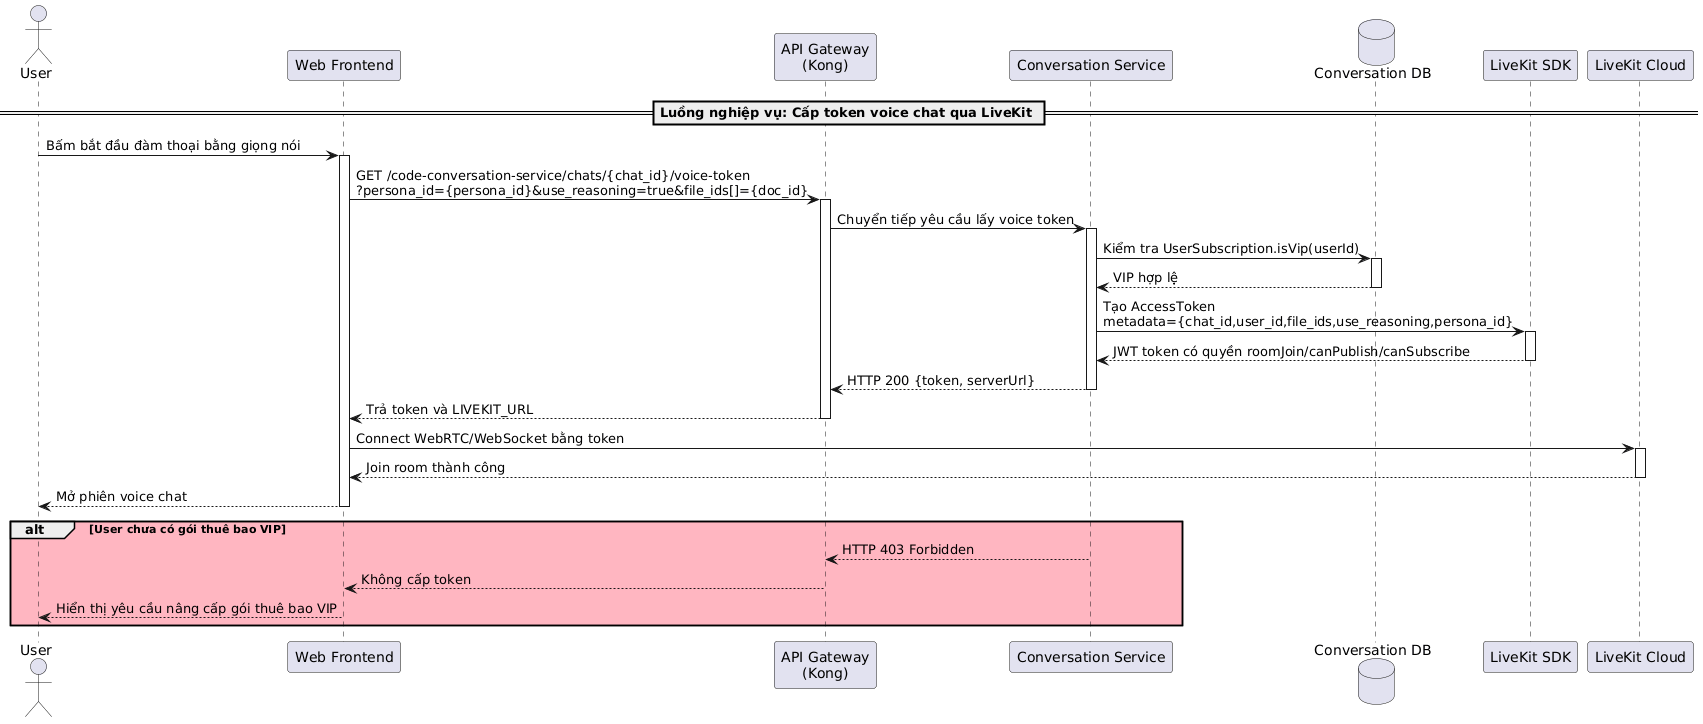

The diagram above was rendered by PlantUML. Its source (embedded in the PNG):
@startuml
actor "User" as User
participant "Web Frontend" as Frontend
participant "API Gateway\n(Kong)" as Kong
participant "Conversation Service" as ConversationService
database "Conversation DB" as ConversationDB
participant "LiveKit SDK" as LiveKitSDK
participant "LiveKit Cloud" as LiveKit

== Luồng nghiệp vụ: Cấp token voice chat qua LiveKit ==

User -> Frontend: Bấm bắt đầu đàm thoại bằng giọng nói
activate Frontend

Frontend -> Kong: GET /code-conversation-service/chats/{chat_id}/voice-token\n?persona_id={persona_id}&use_reasoning=true&file_ids[]={doc_id}
activate Kong
Kong -> ConversationService: Chuyển tiếp yêu cầu lấy voice token
activate ConversationService

ConversationService -> ConversationDB: Kiểm tra UserSubscription.isVip(userId)
activate ConversationDB
ConversationDB --> ConversationService: VIP hợp lệ
deactivate ConversationDB

ConversationService -> LiveKitSDK: Tạo AccessToken\nmetadata={chat_id,user_id,file_ids,use_reasoning,persona_id}
activate LiveKitSDK
LiveKitSDK --> ConversationService: JWT token có quyền roomJoin/canPublish/canSubscribe
deactivate LiveKitSDK

ConversationService --> Kong: HTTP 200 {token, serverUrl}
deactivate ConversationService
Kong --> Frontend: Trả token và LIVEKIT_URL
deactivate Kong

Frontend -> LiveKit: Connect WebRTC/WebSocket bằng token
activate LiveKit
LiveKit --> Frontend: Join room thành công
deactivate LiveKit

Frontend --> User: Mở phiên voice chat
deactivate Frontend

alt #LightPink User chưa có gói thuê bao VIP
    ConversationService --> Kong: HTTP 403 Forbidden
    Kong --> Frontend: Không cấp token
    Frontend --> User: Hiển thị yêu cầu nâng cấp gói thuê bao VIP
end
@enduml